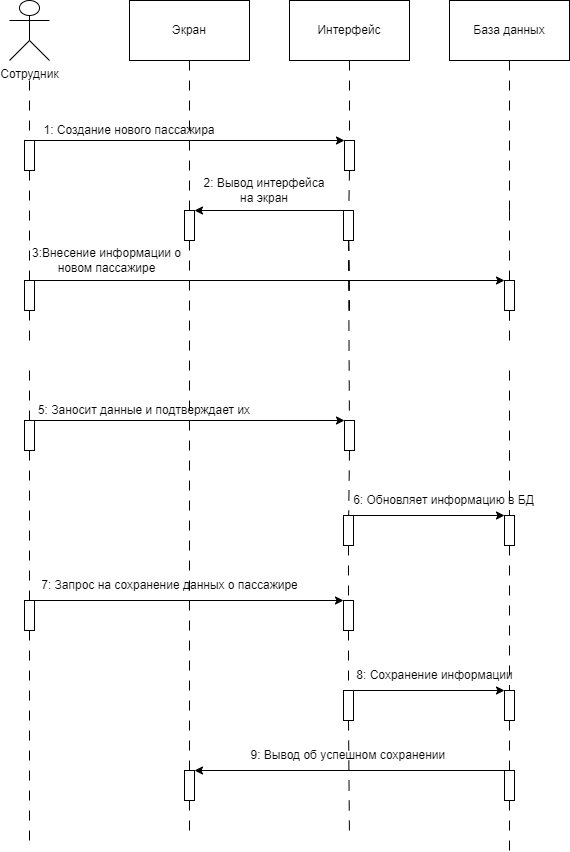

The diagram above was exported from draw.io. Its source (the exported page's mxGraphModel, read from the mxfile embedded in the PNG):
<mxGraphModel dx="794" dy="466" grid="1" gridSize="10" guides="1" tooltips="1" connect="1" arrows="1" fold="1" page="1" pageScale="1" pageWidth="827" pageHeight="1169" math="0" shadow="0">
  <root>
    <mxCell id="0" />
    <mxCell id="1" parent="0" />
    <mxCell id="IvfmzVC99tCGBVok65O--2" value="Сотрудник" style="shape=umlActor;verticalLabelPosition=bottom;verticalAlign=top;html=1;outlineConnect=0;" parent="1" vertex="1">
      <mxGeometry x="80" y="40" width="40" height="60" as="geometry" />
    </mxCell>
    <mxCell id="IvfmzVC99tCGBVok65O--12" value="База данных" style="rounded=0;whiteSpace=wrap;html=1;" parent="1" vertex="1">
      <mxGeometry x="520" y="40" width="120" height="60" as="geometry" />
    </mxCell>
    <mxCell id="IvfmzVC99tCGBVok65O--13" value="Интерфейс" style="rounded=0;whiteSpace=wrap;html=1;" parent="1" vertex="1">
      <mxGeometry x="360" y="40" width="120" height="60" as="geometry" />
    </mxCell>
    <mxCell id="IvfmzVC99tCGBVok65O--14" value="Экран" style="rounded=0;whiteSpace=wrap;html=1;" parent="1" vertex="1">
      <mxGeometry x="200" y="40" width="120" height="60" as="geometry" />
    </mxCell>
    <mxCell id="IvfmzVC99tCGBVok65O--28" value="" style="endArrow=none;startArrow=none;endFill=0;startFill=0;endSize=8;html=1;verticalAlign=bottom;dashed=1;labelBackgroundColor=none;dashPattern=10 10;rounded=0;exitX=0.5;exitY=1;exitDx=0;exitDy=0;" parent="1" source="IvfmzVC99tCGBVok65O--97" edge="1">
      <mxGeometry width="160" relative="1" as="geometry">
        <mxPoint x="330" y="130" as="sourcePoint" />
        <mxPoint x="260" y="880" as="targetPoint" />
      </mxGeometry>
    </mxCell>
    <mxCell id="IvfmzVC99tCGBVok65O--29" value="" style="endArrow=none;startArrow=none;endFill=0;startFill=0;endSize=8;html=1;verticalAlign=bottom;dashed=1;labelBackgroundColor=none;dashPattern=10 10;rounded=0;" parent="1" source="IvfmzVC99tCGBVok65O--82" edge="1">
      <mxGeometry width="160" relative="1" as="geometry">
        <mxPoint x="100" y="120" as="sourcePoint" />
        <mxPoint x="100" y="890" as="targetPoint" />
      </mxGeometry>
    </mxCell>
    <mxCell id="IvfmzVC99tCGBVok65O--30" value="" style="endArrow=none;startArrow=none;endFill=0;startFill=0;endSize=8;html=1;verticalAlign=bottom;dashed=1;labelBackgroundColor=none;dashPattern=10 10;rounded=0;exitX=0.5;exitY=1;exitDx=0;exitDy=0;" parent="1" source="IvfmzVC99tCGBVok65O--89" edge="1">
      <mxGeometry width="160" relative="1" as="geometry">
        <mxPoint x="410" y="190" as="sourcePoint" />
        <mxPoint x="420" y="880" as="targetPoint" />
      </mxGeometry>
    </mxCell>
    <mxCell id="IvfmzVC99tCGBVok65O--31" value="" style="endArrow=none;startArrow=none;endFill=0;startFill=0;endSize=8;html=1;verticalAlign=bottom;dashed=1;labelBackgroundColor=none;dashPattern=10 10;rounded=0;exitX=0.5;exitY=1;exitDx=0;exitDy=0;" parent="1" source="IvfmzVC99tCGBVok65O--95" edge="1">
      <mxGeometry width="160" relative="1" as="geometry">
        <mxPoint x="580" y="490" as="sourcePoint" />
        <mxPoint x="580" y="890" as="targetPoint" />
      </mxGeometry>
    </mxCell>
    <mxCell id="IvfmzVC99tCGBVok65O--34" value="" style="endArrow=none;startArrow=none;endFill=0;startFill=0;endSize=8;html=1;verticalAlign=bottom;dashed=1;labelBackgroundColor=none;dashPattern=10 10;rounded=0;" parent="1" target="IvfmzVC99tCGBVok65O--33" edge="1">
      <mxGeometry width="160" relative="1" as="geometry">
        <mxPoint x="100" y="120" as="sourcePoint" />
        <mxPoint x="100" y="696" as="targetPoint" />
      </mxGeometry>
    </mxCell>
    <mxCell id="IvfmzVC99tCGBVok65O--33" value="" style="rounded=0;whiteSpace=wrap;html=1;" parent="1" vertex="1">
      <mxGeometry x="95" y="180" width="10" height="30" as="geometry" />
    </mxCell>
    <mxCell id="IvfmzVC99tCGBVok65O--43" value="" style="endArrow=none;startArrow=none;endFill=0;startFill=0;endSize=8;html=1;verticalAlign=bottom;dashed=1;labelBackgroundColor=none;dashPattern=10 10;rounded=0;exitX=0.5;exitY=1;exitDx=0;exitDy=0;" parent="1" source="IvfmzVC99tCGBVok65O--13" target="IvfmzVC99tCGBVok65O--42" edge="1">
      <mxGeometry width="160" relative="1" as="geometry">
        <mxPoint x="420" y="100" as="sourcePoint" />
        <mxPoint x="420" y="850" as="targetPoint" />
      </mxGeometry>
    </mxCell>
    <mxCell id="IvfmzVC99tCGBVok65O--42" value="" style="rounded=0;whiteSpace=wrap;html=1;" parent="1" vertex="1">
      <mxGeometry x="415" y="180" width="10" height="30" as="geometry" />
    </mxCell>
    <mxCell id="IvfmzVC99tCGBVok65O--44" value="" style="endArrow=classic;html=1;rounded=0;exitX=1;exitY=0;exitDx=0;exitDy=0;entryX=0;entryY=0;entryDx=0;entryDy=0;" parent="1" source="IvfmzVC99tCGBVok65O--33" target="IvfmzVC99tCGBVok65O--42" edge="1">
      <mxGeometry width="50" height="50" relative="1" as="geometry">
        <mxPoint x="380" y="260" as="sourcePoint" />
        <mxPoint x="430" y="210" as="targetPoint" />
      </mxGeometry>
    </mxCell>
    <mxCell id="IvfmzVC99tCGBVok65O--45" value="1: Создание нового пассажира" style="text;html=1;strokeColor=none;fillColor=none;align=center;verticalAlign=middle;whiteSpace=wrap;rounded=0;" parent="1" vertex="1">
      <mxGeometry x="95" y="150" width="210" height="40" as="geometry" />
    </mxCell>
    <mxCell id="IvfmzVC99tCGBVok65O--50" value="" style="endArrow=none;startArrow=none;endFill=0;startFill=0;endSize=8;html=1;verticalAlign=bottom;dashed=1;labelBackgroundColor=none;dashPattern=10 10;rounded=0;exitX=0.5;exitY=1;exitDx=0;exitDy=0;" parent="1" edge="1">
      <mxGeometry width="160" relative="1" as="geometry">
        <mxPoint x="580" y="100" as="sourcePoint" />
        <mxPoint x="580" y="250" as="targetPoint" />
      </mxGeometry>
    </mxCell>
    <mxCell id="IvfmzVC99tCGBVok65O--51" value="3:Внесение информации о новом пассажире" style="text;html=1;strokeColor=none;fillColor=none;align=center;verticalAlign=middle;whiteSpace=wrap;rounded=0;" parent="1" vertex="1">
      <mxGeometry x="95" y="280" width="165" height="39" as="geometry" />
    </mxCell>
    <mxCell id="IvfmzVC99tCGBVok65O--52" value="" style="endArrow=classic;html=1;rounded=0;exitX=1;exitY=0;exitDx=0;exitDy=0;entryX=0;entryY=0;entryDx=0;entryDy=0;" parent="1" target="gbUCyyLqDg0X5niVku2n-5" edge="1">
      <mxGeometry width="50" height="50" relative="1" as="geometry">
        <mxPoint x="105" y="320" as="sourcePoint" />
        <mxPoint x="255" y="320" as="targetPoint" />
      </mxGeometry>
    </mxCell>
    <mxCell id="IvfmzVC99tCGBVok65O--54" value="" style="endArrow=none;startArrow=none;endFill=0;startFill=0;endSize=8;html=1;verticalAlign=bottom;dashed=1;labelBackgroundColor=none;dashPattern=10 10;rounded=0;" parent="1" source="IvfmzVC99tCGBVok65O--59" edge="1">
      <mxGeometry width="160" relative="1" as="geometry">
        <mxPoint x="420" y="210" as="sourcePoint" />
        <mxPoint x="420" y="350" as="targetPoint" />
      </mxGeometry>
    </mxCell>
    <mxCell id="IvfmzVC99tCGBVok65O--55" value="" style="endArrow=none;startArrow=none;endFill=0;startFill=0;endSize=8;html=1;verticalAlign=bottom;dashed=1;labelBackgroundColor=none;dashPattern=10 10;rounded=0;" parent="1" source="gbUCyyLqDg0X5niVku2n-5" edge="1">
      <mxGeometry width="160" relative="1" as="geometry">
        <mxPoint x="580" y="250" as="sourcePoint" />
        <mxPoint x="580" y="360" as="targetPoint" />
      </mxGeometry>
    </mxCell>
    <mxCell id="IvfmzVC99tCGBVok65O--60" value="" style="endArrow=none;startArrow=none;endFill=0;startFill=0;endSize=8;html=1;verticalAlign=bottom;dashed=1;labelBackgroundColor=none;dashPattern=10 10;rounded=0;exitX=0.5;exitY=1;exitDx=0;exitDy=0;" parent="1" target="IvfmzVC99tCGBVok65O--59" edge="1">
      <mxGeometry width="160" relative="1" as="geometry">
        <mxPoint x="420" y="350" as="sourcePoint" />
        <mxPoint x="420" y="850" as="targetPoint" />
      </mxGeometry>
    </mxCell>
    <mxCell id="IvfmzVC99tCGBVok65O--61" value="" style="endArrow=none;startArrow=none;endFill=0;startFill=0;endSize=8;html=1;verticalAlign=bottom;dashed=1;labelBackgroundColor=none;dashPattern=10 10;rounded=0;exitX=0.5;exitY=1;exitDx=0;exitDy=0;" parent="1" source="IvfmzVC99tCGBVok65O--14" target="IvfmzVC99tCGBVok65O--58" edge="1">
      <mxGeometry width="160" relative="1" as="geometry">
        <mxPoint x="260" y="100" as="sourcePoint" />
        <mxPoint x="260" y="752" as="targetPoint" />
      </mxGeometry>
    </mxCell>
    <mxCell id="IvfmzVC99tCGBVok65O--58" value="" style="rounded=0;whiteSpace=wrap;html=1;" parent="1" vertex="1">
      <mxGeometry x="255" y="250" width="10" height="30" as="geometry" />
    </mxCell>
    <mxCell id="IvfmzVC99tCGBVok65O--62" value="" style="endArrow=classic;html=1;rounded=0;exitX=0;exitY=0;exitDx=0;exitDy=0;entryX=1;entryY=0;entryDx=0;entryDy=0;" parent="1" source="IvfmzVC99tCGBVok65O--59" target="IvfmzVC99tCGBVok65O--58" edge="1">
      <mxGeometry width="50" height="50" relative="1" as="geometry">
        <mxPoint x="380" y="410" as="sourcePoint" />
        <mxPoint x="260" y="390" as="targetPoint" />
      </mxGeometry>
    </mxCell>
    <mxCell id="IvfmzVC99tCGBVok65O--63" value="2: Вывод интерфейса на экран" style="text;html=1;strokeColor=none;fillColor=none;align=center;verticalAlign=middle;whiteSpace=wrap;rounded=0;" parent="1" vertex="1">
      <mxGeometry x="270" y="220" width="130" height="20" as="geometry" />
    </mxCell>
    <mxCell id="IvfmzVC99tCGBVok65O--69" value="" style="endArrow=none;startArrow=none;endFill=0;startFill=0;endSize=8;html=1;verticalAlign=bottom;dashed=1;labelBackgroundColor=none;dashPattern=10 10;rounded=0;" parent="1" target="IvfmzVC99tCGBVok65O--68" edge="1">
      <mxGeometry width="160" relative="1" as="geometry">
        <mxPoint x="100" y="410" as="sourcePoint" />
        <mxPoint x="100" y="696" as="targetPoint" />
      </mxGeometry>
    </mxCell>
    <mxCell id="IvfmzVC99tCGBVok65O--68" value="" style="rounded=0;whiteSpace=wrap;html=1;" parent="1" vertex="1">
      <mxGeometry x="95" y="460" width="10" height="30" as="geometry" />
    </mxCell>
    <mxCell id="IvfmzVC99tCGBVok65O--70" value="" style="endArrow=none;startArrow=none;endFill=0;startFill=0;endSize=8;html=1;verticalAlign=bottom;dashed=1;labelBackgroundColor=none;dashPattern=10 10;rounded=0;exitX=0.5;exitY=1;exitDx=0;exitDy=0;" parent="1" edge="1">
      <mxGeometry width="160" relative="1" as="geometry">
        <mxPoint x="580" y="410" as="sourcePoint" />
        <mxPoint x="580" y="500" as="targetPoint" />
      </mxGeometry>
    </mxCell>
    <mxCell id="IvfmzVC99tCGBVok65O--71" value="" style="endArrow=classic;html=1;rounded=0;exitX=1;exitY=0;exitDx=0;exitDy=0;entryX=0;entryY=0;entryDx=0;entryDy=0;" parent="1" source="IvfmzVC99tCGBVok65O--68" target="IvfmzVC99tCGBVok65O--65" edge="1">
      <mxGeometry width="50" height="50" relative="1" as="geometry">
        <mxPoint x="380" y="590" as="sourcePoint" />
        <mxPoint x="360" y="470" as="targetPoint" />
      </mxGeometry>
    </mxCell>
    <mxCell id="IvfmzVC99tCGBVok65O--74" value="" style="endArrow=none;startArrow=none;endFill=0;startFill=0;endSize=8;html=1;verticalAlign=bottom;dashed=1;labelBackgroundColor=none;dashPattern=10 10;rounded=0;exitX=0.5;exitY=1;exitDx=0;exitDy=0;" parent="1" source="IvfmzVC99tCGBVok65O--59" target="IvfmzVC99tCGBVok65O--65" edge="1">
      <mxGeometry width="160" relative="1" as="geometry">
        <mxPoint x="420" y="420" as="sourcePoint" />
        <mxPoint x="420" y="850" as="targetPoint" />
      </mxGeometry>
    </mxCell>
    <mxCell id="IvfmzVC99tCGBVok65O--65" value="" style="rounded=0;whiteSpace=wrap;html=1;" parent="1" vertex="1">
      <mxGeometry x="415" y="460" width="10" height="30" as="geometry" />
    </mxCell>
    <mxCell id="IvfmzVC99tCGBVok65O--76" value="5: Заносит данные и подтверждает их" style="text;html=1;strokeColor=none;fillColor=none;align=center;verticalAlign=middle;whiteSpace=wrap;rounded=0;" parent="1" vertex="1">
      <mxGeometry x="105" y="430" width="220" height="40" as="geometry" />
    </mxCell>
    <mxCell id="IvfmzVC99tCGBVok65O--77" value="" style="endArrow=none;startArrow=none;endFill=0;startFill=0;endSize=8;html=1;verticalAlign=bottom;dashed=1;labelBackgroundColor=none;dashPattern=10 10;rounded=0;exitX=0.5;exitY=1;exitDx=0;exitDy=0;" parent="1" source="IvfmzVC99tCGBVok65O--65" target="IvfmzVC99tCGBVok65O--66" edge="1">
      <mxGeometry width="160" relative="1" as="geometry">
        <mxPoint x="420" y="490" as="sourcePoint" />
        <mxPoint x="420" y="880" as="targetPoint" />
      </mxGeometry>
    </mxCell>
    <mxCell id="IvfmzVC99tCGBVok65O--66" value="" style="rounded=0;whiteSpace=wrap;html=1;" parent="1" vertex="1">
      <mxGeometry x="414" y="555" width="10" height="30" as="geometry" />
    </mxCell>
    <mxCell id="IvfmzVC99tCGBVok65O--79" value="" style="endArrow=none;startArrow=none;endFill=0;startFill=0;endSize=8;html=1;verticalAlign=bottom;dashed=1;labelBackgroundColor=none;dashPattern=10 10;rounded=0;exitX=0.5;exitY=1;exitDx=0;exitDy=0;" parent="1" target="IvfmzVC99tCGBVok65O--78" edge="1">
      <mxGeometry width="160" relative="1" as="geometry">
        <mxPoint x="580" y="490" as="sourcePoint" />
        <mxPoint x="580" y="890" as="targetPoint" />
      </mxGeometry>
    </mxCell>
    <mxCell id="IvfmzVC99tCGBVok65O--78" value="" style="rounded=0;whiteSpace=wrap;html=1;" parent="1" vertex="1">
      <mxGeometry x="575" y="555" width="10" height="30" as="geometry" />
    </mxCell>
    <mxCell id="IvfmzVC99tCGBVok65O--80" value="" style="endArrow=classic;html=1;rounded=0;exitX=1;exitY=0;exitDx=0;exitDy=0;entryX=0;entryY=0;entryDx=0;entryDy=0;" parent="1" source="IvfmzVC99tCGBVok65O--66" target="IvfmzVC99tCGBVok65O--78" edge="1">
      <mxGeometry width="50" height="50" relative="1" as="geometry">
        <mxPoint x="380" y="560" as="sourcePoint" />
        <mxPoint x="430" y="510" as="targetPoint" />
      </mxGeometry>
    </mxCell>
    <mxCell id="IvfmzVC99tCGBVok65O--81" value="6: Обновляет информацию в БД" style="text;html=1;align=center;verticalAlign=middle;resizable=0;points=[];autosize=1;strokeColor=none;fillColor=none;" parent="1" vertex="1">
      <mxGeometry x="414" y="525" width="200" height="30" as="geometry" />
    </mxCell>
    <mxCell id="IvfmzVC99tCGBVok65O--83" value="" style="endArrow=none;startArrow=none;endFill=0;startFill=0;endSize=8;html=1;verticalAlign=bottom;dashed=1;labelBackgroundColor=none;dashPattern=10 10;rounded=0;" parent="1" source="IvfmzVC99tCGBVok65O--68" target="IvfmzVC99tCGBVok65O--82" edge="1">
      <mxGeometry width="160" relative="1" as="geometry">
        <mxPoint x="100" y="490" as="sourcePoint" />
        <mxPoint x="100" y="890" as="targetPoint" />
      </mxGeometry>
    </mxCell>
    <mxCell id="IvfmzVC99tCGBVok65O--82" value="" style="rounded=0;whiteSpace=wrap;html=1;" parent="1" vertex="1">
      <mxGeometry x="95" y="640" width="10" height="30" as="geometry" />
    </mxCell>
    <mxCell id="IvfmzVC99tCGBVok65O--85" value="" style="endArrow=none;startArrow=none;endFill=0;startFill=0;endSize=8;html=1;verticalAlign=bottom;dashed=1;labelBackgroundColor=none;dashPattern=10 10;rounded=0;exitX=0.5;exitY=1;exitDx=0;exitDy=0;" parent="1" source="IvfmzVC99tCGBVok65O--66" target="IvfmzVC99tCGBVok65O--84" edge="1">
      <mxGeometry width="160" relative="1" as="geometry">
        <mxPoint x="419" y="585" as="sourcePoint" />
        <mxPoint x="420" y="880" as="targetPoint" />
      </mxGeometry>
    </mxCell>
    <mxCell id="IvfmzVC99tCGBVok65O--84" value="" style="rounded=0;whiteSpace=wrap;html=1;" parent="1" vertex="1">
      <mxGeometry x="414" y="640" width="10" height="30" as="geometry" />
    </mxCell>
    <mxCell id="IvfmzVC99tCGBVok65O--86" value="" style="endArrow=classic;html=1;rounded=0;exitX=1;exitY=0;exitDx=0;exitDy=0;entryX=0;entryY=0;entryDx=0;entryDy=0;" parent="1" source="IvfmzVC99tCGBVok65O--82" target="IvfmzVC99tCGBVok65O--84" edge="1">
      <mxGeometry width="50" height="50" relative="1" as="geometry">
        <mxPoint x="380" y="660" as="sourcePoint" />
        <mxPoint x="430" y="610" as="targetPoint" />
      </mxGeometry>
    </mxCell>
    <mxCell id="IvfmzVC99tCGBVok65O--88" value="7: Запрос на сохранение данных о пассажире" style="text;html=1;align=center;verticalAlign=middle;resizable=0;points=[];autosize=1;strokeColor=none;fillColor=none;" parent="1" vertex="1">
      <mxGeometry x="100" y="610" width="280" height="30" as="geometry" />
    </mxCell>
    <mxCell id="IvfmzVC99tCGBVok65O--90" value="" style="endArrow=none;startArrow=none;endFill=0;startFill=0;endSize=8;html=1;verticalAlign=bottom;dashed=1;labelBackgroundColor=none;dashPattern=10 10;rounded=0;exitX=0.5;exitY=1;exitDx=0;exitDy=0;" parent="1" source="IvfmzVC99tCGBVok65O--84" target="IvfmzVC99tCGBVok65O--89" edge="1">
      <mxGeometry width="160" relative="1" as="geometry">
        <mxPoint x="419" y="670" as="sourcePoint" />
        <mxPoint x="420" y="880" as="targetPoint" />
      </mxGeometry>
    </mxCell>
    <mxCell id="IvfmzVC99tCGBVok65O--89" value="" style="rounded=0;whiteSpace=wrap;html=1;" parent="1" vertex="1">
      <mxGeometry x="414" y="730" width="10" height="30" as="geometry" />
    </mxCell>
    <mxCell id="IvfmzVC99tCGBVok65O--92" value="" style="endArrow=none;startArrow=none;endFill=0;startFill=0;endSize=8;html=1;verticalAlign=bottom;dashed=1;labelBackgroundColor=none;dashPattern=10 10;rounded=0;exitX=0.5;exitY=1;exitDx=0;exitDy=0;" parent="1" source="IvfmzVC99tCGBVok65O--78" target="IvfmzVC99tCGBVok65O--91" edge="1">
      <mxGeometry width="160" relative="1" as="geometry">
        <mxPoint x="580" y="585" as="sourcePoint" />
        <mxPoint x="580" y="890" as="targetPoint" />
      </mxGeometry>
    </mxCell>
    <mxCell id="IvfmzVC99tCGBVok65O--91" value="" style="rounded=0;whiteSpace=wrap;html=1;" parent="1" vertex="1">
      <mxGeometry x="575" y="730" width="10" height="30" as="geometry" />
    </mxCell>
    <mxCell id="IvfmzVC99tCGBVok65O--93" value="" style="endArrow=classic;html=1;rounded=0;exitX=1;exitY=0;exitDx=0;exitDy=0;entryX=0;entryY=0;entryDx=0;entryDy=0;" parent="1" source="IvfmzVC99tCGBVok65O--89" target="IvfmzVC99tCGBVok65O--91" edge="1">
      <mxGeometry width="50" height="50" relative="1" as="geometry">
        <mxPoint x="380" y="660" as="sourcePoint" />
        <mxPoint x="430" y="610" as="targetPoint" />
      </mxGeometry>
    </mxCell>
    <mxCell id="IvfmzVC99tCGBVok65O--94" value="8: Сохранение информации" style="text;html=1;align=center;verticalAlign=middle;resizable=0;points=[];autosize=1;strokeColor=none;fillColor=none;" parent="1" vertex="1">
      <mxGeometry x="415" y="700" width="180" height="30" as="geometry" />
    </mxCell>
    <mxCell id="IvfmzVC99tCGBVok65O--96" value="" style="endArrow=none;startArrow=none;endFill=0;startFill=0;endSize=8;html=1;verticalAlign=bottom;dashed=1;labelBackgroundColor=none;dashPattern=10 10;rounded=0;exitX=0.5;exitY=1;exitDx=0;exitDy=0;" parent="1" source="IvfmzVC99tCGBVok65O--91" target="IvfmzVC99tCGBVok65O--95" edge="1">
      <mxGeometry width="160" relative="1" as="geometry">
        <mxPoint x="580" y="760" as="sourcePoint" />
        <mxPoint x="580" y="890" as="targetPoint" />
      </mxGeometry>
    </mxCell>
    <mxCell id="IvfmzVC99tCGBVok65O--95" value="" style="rounded=0;whiteSpace=wrap;html=1;" parent="1" vertex="1">
      <mxGeometry x="575" y="810" width="10" height="30" as="geometry" />
    </mxCell>
    <mxCell id="IvfmzVC99tCGBVok65O--98" value="" style="endArrow=none;startArrow=none;endFill=0;startFill=0;endSize=8;html=1;verticalAlign=bottom;dashed=1;labelBackgroundColor=none;dashPattern=10 10;rounded=0;exitX=0.5;exitY=1;exitDx=0;exitDy=0;" parent="1" source="IvfmzVC99tCGBVok65O--58" target="IvfmzVC99tCGBVok65O--97" edge="1">
      <mxGeometry width="160" relative="1" as="geometry">
        <mxPoint x="260" y="420" as="sourcePoint" />
        <mxPoint x="260" y="880" as="targetPoint" />
      </mxGeometry>
    </mxCell>
    <mxCell id="IvfmzVC99tCGBVok65O--97" value="" style="rounded=0;whiteSpace=wrap;html=1;" parent="1" vertex="1">
      <mxGeometry x="255" y="810" width="10" height="30" as="geometry" />
    </mxCell>
    <mxCell id="IvfmzVC99tCGBVok65O--99" value="" style="endArrow=classic;html=1;rounded=0;exitX=0;exitY=0;exitDx=0;exitDy=0;entryX=1;entryY=0;entryDx=0;entryDy=0;" parent="1" source="IvfmzVC99tCGBVok65O--95" target="IvfmzVC99tCGBVok65O--97" edge="1">
      <mxGeometry width="50" height="50" relative="1" as="geometry">
        <mxPoint x="380" y="870" as="sourcePoint" />
        <mxPoint x="430" y="820" as="targetPoint" />
      </mxGeometry>
    </mxCell>
    <mxCell id="IvfmzVC99tCGBVok65O--100" value="9: Вывод об успешном сохранении&amp;nbsp;" style="text;html=1;align=center;verticalAlign=middle;resizable=0;points=[];autosize=1;strokeColor=none;fillColor=none;" parent="1" vertex="1">
      <mxGeometry x="310" y="780" width="220" height="30" as="geometry" />
    </mxCell>
    <mxCell id="gbUCyyLqDg0X5niVku2n-3" value="" style="endArrow=none;startArrow=none;endFill=0;startFill=0;endSize=8;html=1;verticalAlign=bottom;dashed=1;labelBackgroundColor=none;dashPattern=10 10;rounded=0;" parent="1" target="IvfmzVC99tCGBVok65O--59" edge="1">
      <mxGeometry width="160" relative="1" as="geometry">
        <mxPoint x="420" y="210" as="sourcePoint" />
        <mxPoint x="420" y="350" as="targetPoint" />
      </mxGeometry>
    </mxCell>
    <mxCell id="IvfmzVC99tCGBVok65O--59" value="" style="rounded=0;whiteSpace=wrap;html=1;" parent="1" vertex="1">
      <mxGeometry x="414" y="250" width="10" height="30" as="geometry" />
    </mxCell>
    <mxCell id="gbUCyyLqDg0X5niVku2n-14" value="" style="endArrow=none;startArrow=none;endFill=0;startFill=0;endSize=8;html=1;verticalAlign=bottom;dashed=1;labelBackgroundColor=none;dashPattern=10 10;rounded=0;" parent="1" source="IvfmzVC99tCGBVok65O--33" target="gbUCyyLqDg0X5niVku2n-6" edge="1">
      <mxGeometry width="160" relative="1" as="geometry">
        <mxPoint x="100" y="210" as="sourcePoint" />
        <mxPoint x="100" y="460" as="targetPoint" />
      </mxGeometry>
    </mxCell>
    <mxCell id="gbUCyyLqDg0X5niVku2n-6" value="" style="rounded=0;whiteSpace=wrap;html=1;" parent="1" vertex="1">
      <mxGeometry x="95" y="320" width="10" height="30" as="geometry" />
    </mxCell>
    <mxCell id="gbUCyyLqDg0X5niVku2n-15" value="" style="endArrow=none;startArrow=none;endFill=0;startFill=0;endSize=8;html=1;verticalAlign=bottom;dashed=1;labelBackgroundColor=none;dashPattern=10 10;rounded=0;" parent="1" target="gbUCyyLqDg0X5niVku2n-5" edge="1">
      <mxGeometry width="160" relative="1" as="geometry">
        <mxPoint x="580" y="250" as="sourcePoint" />
        <mxPoint x="580" y="360" as="targetPoint" />
      </mxGeometry>
    </mxCell>
    <mxCell id="gbUCyyLqDg0X5niVku2n-5" value="" style="rounded=0;whiteSpace=wrap;html=1;" parent="1" vertex="1">
      <mxGeometry x="575" y="320" width="10" height="30" as="geometry" />
    </mxCell>
    <mxCell id="gbUCyyLqDg0X5niVku2n-16" value="" style="endArrow=none;startArrow=none;endFill=0;startFill=0;endSize=8;html=1;verticalAlign=bottom;dashed=1;labelBackgroundColor=none;dashPattern=10 10;rounded=0;" parent="1" source="gbUCyyLqDg0X5niVku2n-6" edge="1">
      <mxGeometry width="160" relative="1" as="geometry">
        <mxPoint x="100" y="350" as="sourcePoint" />
        <mxPoint x="100" y="380" as="targetPoint" />
      </mxGeometry>
    </mxCell>
    <mxCell id="gbUCyyLqDg0X5niVku2n-17" value="" style="endArrow=none;startArrow=none;endFill=0;startFill=0;endSize=8;html=1;verticalAlign=bottom;dashed=1;labelBackgroundColor=none;dashPattern=10 10;rounded=0;exitX=0.5;exitY=1;exitDx=0;exitDy=0;" parent="1" edge="1">
      <mxGeometry width="160" relative="1" as="geometry">
        <mxPoint x="580" y="350" as="sourcePoint" />
        <mxPoint x="580" y="380" as="targetPoint" />
      </mxGeometry>
    </mxCell>
  </root>
</mxGraphModel>